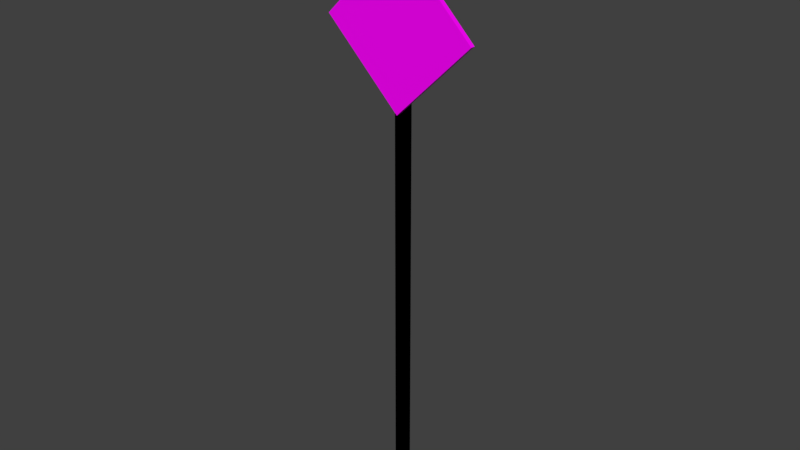 # Source: toxic.blend  (saved by Blender 2.92.15; exported with 4.5.12 LTS)
import bpy
from mathutils import Matrix  # noqa: F401  (used for matrix-valued properties, if any)

bpy.ops.wm.read_factory_settings(use_empty=True)
scene = bpy.context.scene
scene.name = 'Scene'

# ---- collections
col_collection_1 = bpy.data.collections.new('Collection 1'); scene.collection.children.link(col_collection_1)
col_collection_8 = bpy.data.collections.new('Collection 8'); scene.collection.children.link(col_collection_8)

# ---- images (referenced by path relative to the original .blend; pixels are not part of the script)
import os
ASSET_DIR = os.environ.get("B2B_ASSET_DIR", "")  # directory of the original .blend (textures are referenced by path, not embedded)
HERE = os.path.dirname(os.path.abspath(__file__))  # packed textures are extracted next to this script under _unpacked/

def load_image(name, relpath, width, height, colorspace="sRGB"):
    """Load a texture the original file referenced (path relative to the .blend, or extracted next to this script)."""
    p = next((c for c in (os.path.join(HERE, relpath), os.path.join(ASSET_DIR, relpath)) if relpath and os.path.exists(c)), "")
    if p:
        img = bpy.data.images.load(p, check_existing=True)
        img.name = name
    else:  # same state as the original file: an image datablock whose file is absent (Cycles renders it pink)
        img = bpy.data.images.new(name, width, height)
        img.source = "FILE"
        img.filepath = "//" + (relpath or name)
    img.colorspace_settings.name = colorspace
    return img
img_sign_chemical_rusty_png = load_image('sign_chemical_rusty.png', 'Materials/sign_chemical_rusty.png', 1024, 1024, 'sRGB')
img_signpost_silver_png = load_image('signpost_silver.png', 'Materials/signpost_silver.png', 1024, 1024, 'sRGB')

# ---- materials (node trees are filled in below, after node groups)
mat_sign_chemical_rusty = bpy.data.materials.new('sign_chemical_rusty')
mat_sign_chemical_rusty.use_transparent_shadow = False
mat_sign_chemical_rusty.specular_intensity = 0.1463
mat_signpost_silver = bpy.data.materials.new('signpost_silver')
mat_signpost_silver.alpha_threshold = 0.0
mat_signpost_silver.use_transparent_shadow = False
mat_signpost_silver.roughness = 0.5

# ---- material node trees
mat_sign_chemical_rusty.use_nodes = True; mat_sign_chemical_rusty.node_tree.nodes.clear()
_N = mat_sign_chemical_rusty.node_tree.nodes; _L = mat_sign_chemical_rusty.node_tree.links
n0 = _N.new('ShaderNodeBsdfPrincipled'); n0.name = 'Principled BSDF'; n0.location = (10, 300)
n0.distribution = 'GGX'
n0.subsurface_method = 'BURLEY'
n0.inputs[2].default_value = 0.4
n0.inputs[3].default_value = 1.45
n0.inputs[13].default_value = 0.1463
n0.inputs[27].default_value = (0.0, 0.0, 0.0, 1.0)
n0.inputs[28].default_value = 1.0
n1 = _N.new('ShaderNodeOutputMaterial'); n1.name = 'Material Output'; n1.location = (300, 300)
n2 = _N.new('ShaderNodeTexImage'); n2.name = 'Image Texture'; n2.location = (-300, 600)
n2.image = img_sign_chemical_rusty_png
_L.new(n0.outputs[0], n1.inputs[0])
_L.new(n2.outputs[0], n0.inputs[0])
n1.is_active_output = True
mat_signpost_silver.use_nodes = True; mat_signpost_silver.node_tree.nodes.clear()
_N = mat_signpost_silver.node_tree.nodes; _L = mat_signpost_silver.node_tree.links
n0 = _N.new('ShaderNodeOutputMaterial'); n0.name = 'Material Output'; n0.location = (300, 300)
n1 = _N.new('ShaderNodeTexImage'); n1.name = 'Image Texture'; n1.location = (0, 340)
n1.image = img_signpost_silver_png
n1.interpolation = 'Closest'
n0.is_active_output = True

# ---- world
world_world = bpy.data.worlds.new('World'); scene.world = world_world
world_world.color = (0.05088, 0.05088, 0.05088)
world_world.use_sun_shadow = False
world_world.sun_shadow_jitter_overblur = 0.0
world_world.cycles.sampling_method = 'MANUAL'

# ---- meshes
me_rusty = bpy.data.meshes.new('rusty')
me_rusty.from_pydata([], [], [])
me_rusty.use_remesh_fix_poles = True
me_rusty.use_remesh_preserve_attributes = False
me_rusty.use_mirror_vertex_groups = False
me_rusty.update()
me_sign_chemical_rusty_cube = bpy.data.meshes.new('sign_chemical_rusty_Cube')
me_sign_chemical_rusty_cube.from_pydata([(0.0, -0.006458, 1.241), (0.2338, -0.006458, 1.474), (0.2338, -0.01999, 1.474), (0.0, -0.01999, 1.241), (-0.2338, -0.01999, 1.474), (0.0, -0.01999, 1.708), (0.0, -0.006459, 1.708), (-0.2338, -0.006458, 1.474)], [], [(0, 1, 2, 3), (4, 3, 2, 5), (5, 2, 1, 6), (6, 7, 4, 5), (7, 0, 3, 4), (6, 1, 0, 7)])
me_sign_chemical_rusty_cube.polygons.foreach_set('use_smooth', [True] * 6)
_k = set([(0, 1), (0, 3), (0, 7), (1, 2), (1, 6), (2, 3), (2, 5), (3, 4), (4, 5), (4, 7), (5, 6), (6, 7)])
me_sign_chemical_rusty_cube.attributes.new('sharp_edge', 'BOOLEAN', 'EDGE').data.foreach_set('value', [ (min(e.vertices), max(e.vertices)) in _k for e in me_sign_chemical_rusty_cube.edges])
_uv = me_sign_chemical_rusty_cube.uv_layers.new(name='UVMap')
_uv.uv.foreach_set('vector', [0.5, 0.02831, 0.9717, 0.5, 0.9435, 0.5, 0.5, 0.05652, 0.02116, 0.4859, 0.4909, 0.01612, 0.9607, 0.4859, 0.4909, 0.9557, 0.5, 0.9435, 0.9435, 0.5, 0.9717, 0.5, 0.5, 0.9717, 0.5, 0.9717, 0.02831, 0.5, 0.05652, 0.5, 0.5, 0.9435, 0.02831, 0.5, 0.5, 0.02831, 0.5, 0.05652, 0.05652, 0.5, 0.5, 0.9928, 0.007195, 0.5, 0.5, 0.007195, 0.9928, 0.5])
me_sign_chemical_rusty_cube.materials.append(mat_sign_chemical_rusty)
me_sign_chemical_rusty_cube.use_remesh_fix_poles = True
me_sign_chemical_rusty_cube.use_remesh_preserve_attributes = False
me_sign_chemical_rusty_cube.use_mirror_vertex_groups = False
me_sign_chemical_rusty_cube.update()
me_sign_chemical_rusty_cube.normals_split_custom_set([tuple(v) for v in zip(*[iter([0.7071, 0.0, -0.7071, 0.7071, 0.0, -0.7071, 0.7071, 0.0, -0.7071, 0.7071, 0.0, -0.7071, 0.0, -1.0, -1.533e-07, 0.0, -1.0, -1.533e-07, 0.0, -1.0, -1.533e-07, 0.0, -1.0, -1.533e-07, 0.7071, 0.0, 0.7071, 0.7071, 0.0, 0.7071, 0.7071, 0.0, 0.7071, 0.7071, 0.0, 0.7071, -0.7071, 0.0, 0.7071, -0.7071, 0.0, 0.7071, -0.7071, 0.0, 0.7071, -0.7071, 0.0, 0.7071, -0.7071, 0.0, -0.7071, -0.7071, 0.0, -0.7071, -0.7071, 0.0, -0.7071, -0.7071, 0.0, -0.7071, 0.0, 1.0, 1.618e-07, 0.0, 1.0, 1.618e-07, 0.0, 1.0, 1.618e-07, 0.0, 1.0, 1.618e-07])] * 3)])
me_plane = bpy.data.meshes.new('Plane')
me_plane.from_pydata([(-0.02862, 0.006354, 1.829), (0.02862, 0.006354, 1.829), (-0.02862, 0.006354, -7.23e-05), (0.02862, 0.006354, -7.23e-05), (-0.009539, -0.006354, 1.829), (0.009539, -0.006354, 1.829), (0.009539, -0.006354, -7.23e-05), (-0.009539, -0.006354, -7.23e-05)], [], [(5, 1, 3, 6), (0, 4, 7, 2), (4, 5, 6, 7)])
_uv = me_plane.uv_layers.new(name='UVMap')
_uv.uv.foreach_set('vector', [0.7699, 20.99, 1.0, 20.99, 1.0, -19.99, 0.7699, -19.99, 0.0, 20.99, 0.2301, 20.99, 0.2301, -19.99, 0.0, -19.99, 0.2301, 20.99, 0.7699, 20.99, 0.7699, -19.99, 0.2301, -19.99])
me_plane.materials.append(mat_signpost_silver)
me_plane.use_remesh_preserve_volume = False
me_plane.use_remesh_preserve_attributes = False
me_plane.use_mirror_vertex_groups = False
me_plane.update()

# ---- objects
ob_rusty = bpy.data.objects.new('rusty', me_rusty)
ob_sign_chemical_rusty_cube = bpy.data.objects.new('sign_chemical_rusty_Cube', me_sign_chemical_rusty_cube)
ob_signpost_silver = bpy.data.objects.new('signpost_silver', me_plane)

# ---- transforms, parenting, visibility, modifiers, constraints
ob_rusty.location = (0.0, 0.0, 0.0)
ob_rusty.rotation_euler = (1.571, -0.0, 0.0)
ob_rusty.lineart.crease_threshold = 0.0
ob_sign_chemical_rusty_cube.location = (0.0, 0.0, 0.0)
ob_sign_chemical_rusty_cube.lineart.crease_threshold = 0.0
ob_signpost_silver.location = (0.0, 0.0, 0.0)
ob_signpost_silver.lineart.crease_threshold = 0.0

# ---- collection membership
scene.collection.objects.link(ob_rusty)
scene.collection.objects.link(ob_sign_chemical_rusty_cube)
col_collection_8.objects.link(ob_signpost_silver)

# ---- scene / render settings (as saved in the file)
scene.frame_start = 1; scene.frame_end = 250; scene.frame_set(1)
scene.render.engine = 'BLENDER_EEVEE_NEXT'
scene.render.resolution_percentage = 50
scene.render.dither_intensity = 0.0
scene.cycles.use_denoising = False
scene.cycles.samples = 128
scene.cycles.sampling_pattern = 'TABULATED_SOBOL'
scene.cycles.use_adaptive_sampling = False
scene.cycles.use_light_tree = False
scene.cycles.blur_glossy = 0.0
scene.cycles.sample_clamp_indirect = 0.0
scene.view_settings.view_transform = 'Standard'
bpy.context.view_layer.update()

# ---- added for rendering (the .blend has no active camera and no usable light): camera, sun
cam_auto = bpy.data.cameras.new('AutoCamera')
cam_auto.lens = 50.0
cam_auto.sensor_width = 36.0
cam_auto.clip_end = 1000.0
ob_auto_camera = bpy.data.objects.new('AutoCamera', cam_auto)
scene.collection.objects.link(ob_auto_camera)
ob_auto_camera.location = (1.74667, -2.10283, 2.31167)
ob_auto_camera.rotation_euler = (1.09748, -7.21219e-08, 0.694738)
scene.camera = ob_auto_camera
light_auto_sun = bpy.data.lights.new('AutoSun', 'SUN')
light_auto_sun.energy = 3.0
light_auto_sun.angle = 0.0523599
ob_auto_sun = bpy.data.objects.new('AutoSun', light_auto_sun)
scene.collection.objects.link(ob_auto_sun)
ob_auto_sun.rotation_euler = (0.872665, 0.174533, 0.523599)
bpy.context.view_layer.update()
